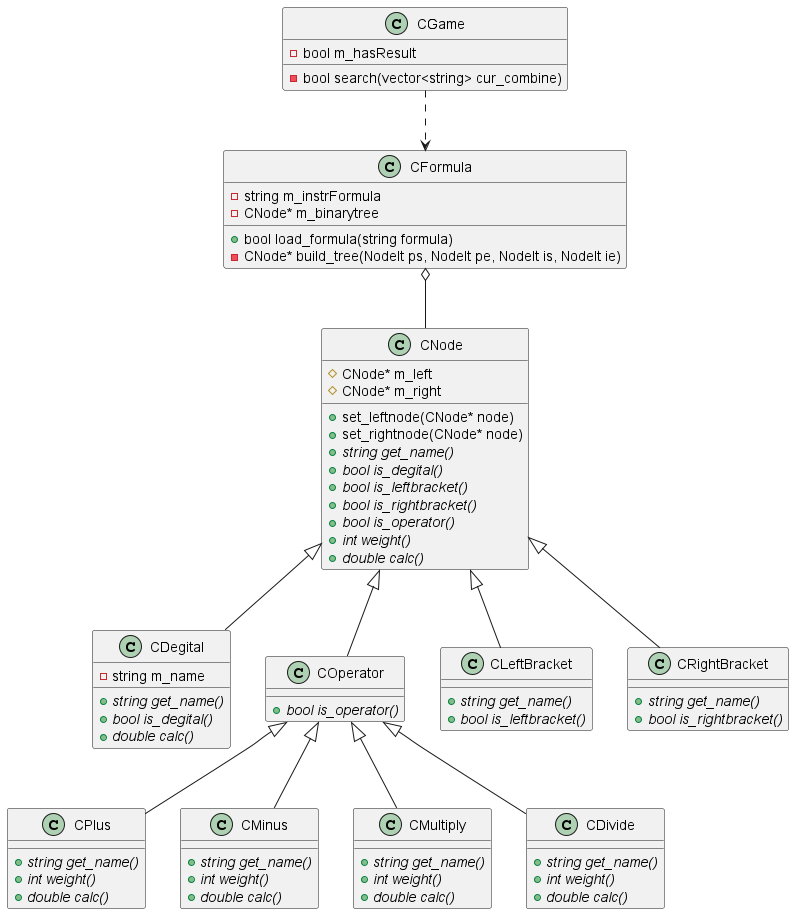

The diagram above was rendered by PlantUML. Its source (embedded in the PNG):
@startuml

class CGame {
    - bool m_hasResult

	- bool search(vector<string> cur_combine)
}

class CFormula {
	- string m_instrFormula
	- CNode* m_binarytree

    + bool load_formula(string formula)
	- CNode* build_tree(NodeIt ps, NodeIt pe, NodeIt is, NodeIt ie)
}

class CNode {
    # CNode* m_left
    # CNode* m_right

    + set_leftnode(CNode* node)
    + set_rightnode(CNode* node)
    + {abstract} string get_name()
    + {abstract} bool is_degital()
    + {abstract} bool is_leftbracket()
    + {abstract} bool is_rightbracket()
	+ {abstract} bool is_operator()
    + {abstract} int weight()
    + {abstract} double calc()
}

class CDegital {
    - string m_name

    + {abstract} string get_name()
    + {abstract} bool is_degital()
    + {abstract} double calc()
}

class COperator {
    + {abstract} bool is_operator()
}

class CLeftBracket {
    + {abstract} string get_name()
    + {abstract} bool is_leftbracket()
}

class CRightBracket {
    + {abstract} string get_name()
    + {abstract} bool is_rightbracket()
}

class CPlus {
	+ {abstract} string get_name()
	+ {abstract} int weight()
	+ {abstract} double calc()
}

class CMinus {
	+ {abstract} string get_name()
	+ {abstract} int weight()
	+ {abstract} double calc()
}

class CMultiply {
	+ {abstract} string get_name()
	+ {abstract} int weight()
	+ {abstract} double calc()
}

class CDivide {
	+ {abstract} string get_name()
	+ {abstract} int weight()
	+ {abstract} double calc()
}

CGame ..> CFormula
CFormula o-- CNode
CNode <|-- CDegital
CNode <|-- COperator
CNode <|-- CLeftBracket
CNode <|-- CRightBracket

COperator <|-- CPlus
COperator <|-- CMinus
COperator <|-- CMultiply
COperator <|-- CDivide

@enduml